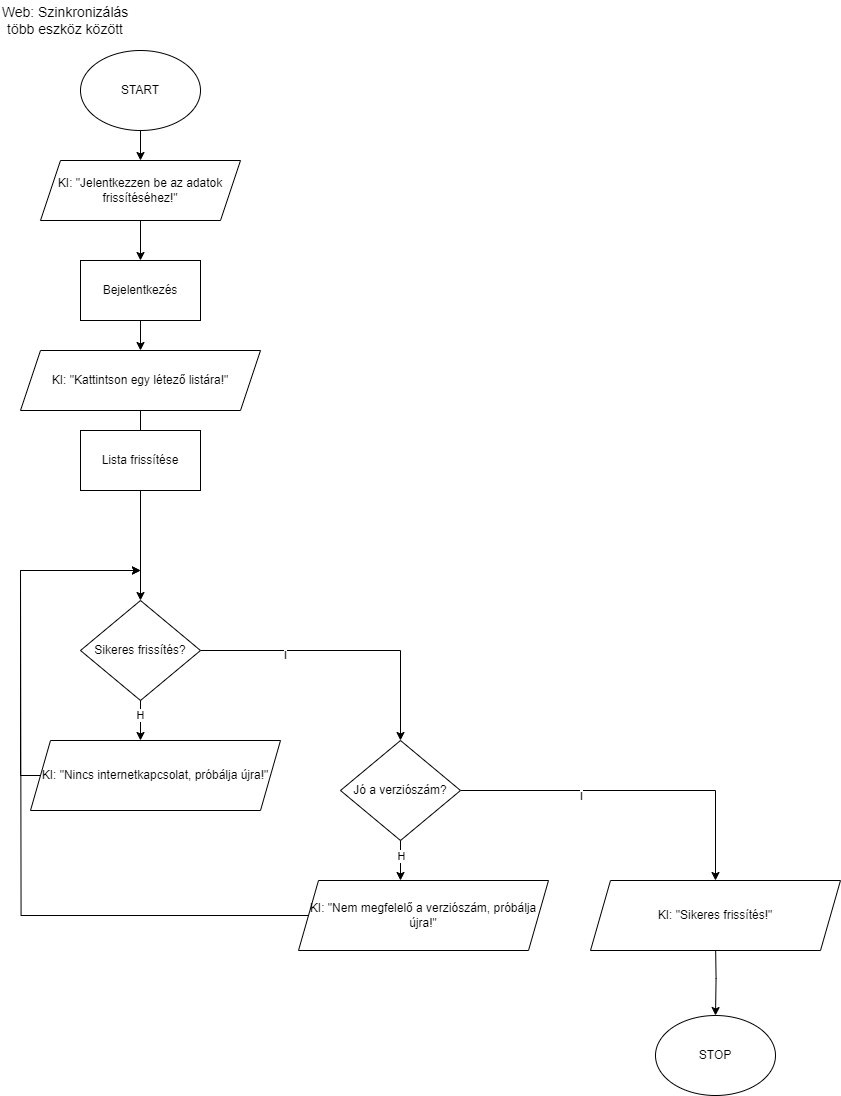

The diagram above was exported from draw.io. Its source (the exported page's mxGraphModel, read from the mxfile embedded in the PNG):
<mxGraphModel dx="1477" dy="1014" grid="1" gridSize="10" guides="1" tooltips="1" connect="1" arrows="1" fold="1" page="1" pageScale="1" pageWidth="850" pageHeight="1100" math="0" shadow="0">
  <root>
    <mxCell id="0" />
    <mxCell id="1" parent="0" />
    <mxCell id="c7uX_VSwVpXDcBf_3ZBT-1" value="&lt;font style=&quot;font-size: 14px;&quot;&gt;Web: Szinkronizálás több eszköz között&lt;/font&gt;" style="text;html=1;align=center;verticalAlign=middle;whiteSpace=wrap;rounded=0;" vertex="1" parent="1">
      <mxGeometry width="130" height="40" as="geometry" />
    </mxCell>
    <mxCell id="c7uX_VSwVpXDcBf_3ZBT-19" style="edgeStyle=orthogonalEdgeStyle;rounded=0;orthogonalLoop=1;jettySize=auto;html=1;entryX=0.5;entryY=0;entryDx=0;entryDy=0;" edge="1" parent="1" source="c7uX_VSwVpXDcBf_3ZBT-3" target="c7uX_VSwVpXDcBf_3ZBT-18">
      <mxGeometry relative="1" as="geometry" />
    </mxCell>
    <mxCell id="c7uX_VSwVpXDcBf_3ZBT-3" value="START" style="ellipse;whiteSpace=wrap;html=1;" vertex="1" parent="1">
      <mxGeometry x="80" y="50" width="120" height="80" as="geometry" />
    </mxCell>
    <mxCell id="c7uX_VSwVpXDcBf_3ZBT-4" style="edgeStyle=orthogonalEdgeStyle;rounded=0;orthogonalLoop=1;jettySize=auto;html=1;entryX=0.542;entryY=0;entryDx=0;entryDy=0;entryPerimeter=0;" edge="1" parent="1" source="c7uX_VSwVpXDcBf_3ZBT-5">
      <mxGeometry relative="1" as="geometry">
        <mxPoint x="140.07999999999993" y="470" as="targetPoint" />
      </mxGeometry>
    </mxCell>
    <mxCell id="c7uX_VSwVpXDcBf_3ZBT-5" value="KI: &quot;Kattintson egy létező listára!&quot;" style="shape=parallelogram;perimeter=parallelogramPerimeter;whiteSpace=wrap;html=1;fixedSize=1;" vertex="1" parent="1">
      <mxGeometry x="20" y="350" width="240" height="60" as="geometry" />
    </mxCell>
    <mxCell id="pfrRggG9KghcNEognCEl-4" style="edgeStyle=orthogonalEdgeStyle;rounded=0;orthogonalLoop=1;jettySize=auto;html=1;entryX=0.5;entryY=0;entryDx=0;entryDy=0;" edge="1" parent="1" source="c7uX_VSwVpXDcBf_3ZBT-7" target="pfrRggG9KghcNEognCEl-1">
      <mxGeometry relative="1" as="geometry" />
    </mxCell>
    <mxCell id="pfrRggG9KghcNEognCEl-5" value="I" style="edgeLabel;html=1;align=center;verticalAlign=middle;resizable=0;points=[];" vertex="1" connectable="0" parent="pfrRggG9KghcNEognCEl-4">
      <mxGeometry x="-0.4138" y="-4" relative="1" as="geometry">
        <mxPoint as="offset" />
      </mxGeometry>
    </mxCell>
    <mxCell id="c7uX_VSwVpXDcBf_3ZBT-7" value="Sikeres frissítés?" style="rhombus;whiteSpace=wrap;html=1;" vertex="1" parent="1">
      <mxGeometry x="80" y="600" width="120" height="100" as="geometry" />
    </mxCell>
    <mxCell id="c7uX_VSwVpXDcBf_3ZBT-8" style="edgeStyle=orthogonalEdgeStyle;rounded=0;orthogonalLoop=1;jettySize=auto;html=1;entryX=0.5;entryY=0;entryDx=0;entryDy=0;" edge="1" parent="1" target="c7uX_VSwVpXDcBf_3ZBT-13">
      <mxGeometry relative="1" as="geometry">
        <mxPoint x="715" y="940" as="sourcePoint" />
      </mxGeometry>
    </mxCell>
    <mxCell id="c7uX_VSwVpXDcBf_3ZBT-9" style="edgeStyle=orthogonalEdgeStyle;rounded=0;orthogonalLoop=1;jettySize=auto;html=1;" edge="1" parent="1" source="c7uX_VSwVpXDcBf_3ZBT-10">
      <mxGeometry relative="1" as="geometry">
        <mxPoint x="140" y="570" as="targetPoint" />
        <Array as="points">
          <mxPoint x="20" y="775" />
          <mxPoint x="20" y="570" />
        </Array>
      </mxGeometry>
    </mxCell>
    <mxCell id="c7uX_VSwVpXDcBf_3ZBT-10" value="KI: &quot;Nincs internetkapcsolat, próbálja újra!&quot;" style="shape=parallelogram;perimeter=parallelogramPerimeter;whiteSpace=wrap;html=1;fixedSize=1;" vertex="1" parent="1">
      <mxGeometry x="30" y="740" width="250" height="70" as="geometry" />
    </mxCell>
    <mxCell id="c7uX_VSwVpXDcBf_3ZBT-11" style="edgeStyle=orthogonalEdgeStyle;rounded=0;orthogonalLoop=1;jettySize=auto;html=1;" edge="1" parent="1" source="c7uX_VSwVpXDcBf_3ZBT-7">
      <mxGeometry relative="1" as="geometry">
        <mxPoint x="140" y="740" as="targetPoint" />
      </mxGeometry>
    </mxCell>
    <mxCell id="c7uX_VSwVpXDcBf_3ZBT-12" value="H" style="edgeLabel;html=1;align=center;verticalAlign=middle;resizable=0;points=[];" vertex="1" connectable="0" parent="c7uX_VSwVpXDcBf_3ZBT-11">
      <mxGeometry x="-0.3149" y="-1" relative="1" as="geometry">
        <mxPoint as="offset" />
      </mxGeometry>
    </mxCell>
    <mxCell id="c7uX_VSwVpXDcBf_3ZBT-13" value="STOP" style="ellipse;whiteSpace=wrap;html=1;" vertex="1" parent="1">
      <mxGeometry x="655" y="1015" width="120" height="80" as="geometry" />
    </mxCell>
    <mxCell id="c7uX_VSwVpXDcBf_3ZBT-14" value="" style="endArrow=classic;html=1;rounded=0;" edge="1" parent="1">
      <mxGeometry width="50" height="50" relative="1" as="geometry">
        <mxPoint x="20" y="570" as="sourcePoint" />
        <mxPoint x="140" y="570" as="targetPoint" />
      </mxGeometry>
    </mxCell>
    <mxCell id="c7uX_VSwVpXDcBf_3ZBT-15" value="KI: &quot;Sikeres frissítés!&quot;" style="shape=parallelogram;perimeter=parallelogramPerimeter;whiteSpace=wrap;html=1;fixedSize=1;" vertex="1" parent="1">
      <mxGeometry x="590" y="880" width="250" height="70" as="geometry" />
    </mxCell>
    <mxCell id="c7uX_VSwVpXDcBf_3ZBT-16" style="edgeStyle=orthogonalEdgeStyle;rounded=0;orthogonalLoop=1;jettySize=auto;html=1;entryX=0.5;entryY=0;entryDx=0;entryDy=0;" edge="1" parent="1" source="c7uX_VSwVpXDcBf_3ZBT-17" target="c7uX_VSwVpXDcBf_3ZBT-7">
      <mxGeometry relative="1" as="geometry" />
    </mxCell>
    <mxCell id="c7uX_VSwVpXDcBf_3ZBT-17" value="Lista frissítése" style="rounded=0;whiteSpace=wrap;html=1;" vertex="1" parent="1">
      <mxGeometry x="80" y="430" width="120" height="60" as="geometry" />
    </mxCell>
    <mxCell id="c7uX_VSwVpXDcBf_3ZBT-21" style="edgeStyle=orthogonalEdgeStyle;rounded=0;orthogonalLoop=1;jettySize=auto;html=1;entryX=0.5;entryY=0;entryDx=0;entryDy=0;" edge="1" parent="1" source="c7uX_VSwVpXDcBf_3ZBT-18" target="c7uX_VSwVpXDcBf_3ZBT-20">
      <mxGeometry relative="1" as="geometry" />
    </mxCell>
    <mxCell id="c7uX_VSwVpXDcBf_3ZBT-18" value="KI: &quot;Jelentkezzen be az adatok frissítéséhez!&quot;" style="shape=parallelogram;perimeter=parallelogramPerimeter;whiteSpace=wrap;html=1;fixedSize=1;" vertex="1" parent="1">
      <mxGeometry x="40" y="160" width="200" height="60" as="geometry" />
    </mxCell>
    <mxCell id="c7uX_VSwVpXDcBf_3ZBT-22" style="edgeStyle=orthogonalEdgeStyle;rounded=0;orthogonalLoop=1;jettySize=auto;html=1;entryX=0.5;entryY=0;entryDx=0;entryDy=0;" edge="1" parent="1" source="c7uX_VSwVpXDcBf_3ZBT-20" target="c7uX_VSwVpXDcBf_3ZBT-5">
      <mxGeometry relative="1" as="geometry" />
    </mxCell>
    <mxCell id="c7uX_VSwVpXDcBf_3ZBT-20" value="Bejelentkezés" style="rounded=0;whiteSpace=wrap;html=1;" vertex="1" parent="1">
      <mxGeometry x="80" y="260" width="120" height="60" as="geometry" />
    </mxCell>
    <mxCell id="pfrRggG9KghcNEognCEl-7" style="edgeStyle=orthogonalEdgeStyle;rounded=0;orthogonalLoop=1;jettySize=auto;html=1;entryX=0.5;entryY=0;entryDx=0;entryDy=0;" edge="1" parent="1" source="pfrRggG9KghcNEognCEl-1" target="c7uX_VSwVpXDcBf_3ZBT-15">
      <mxGeometry relative="1" as="geometry" />
    </mxCell>
    <mxCell id="pfrRggG9KghcNEognCEl-8" value="I" style="edgeLabel;html=1;align=center;verticalAlign=middle;resizable=0;points=[];" vertex="1" connectable="0" parent="pfrRggG9KghcNEognCEl-7">
      <mxGeometry x="-0.3043" y="-5" relative="1" as="geometry">
        <mxPoint as="offset" />
      </mxGeometry>
    </mxCell>
    <mxCell id="pfrRggG9KghcNEognCEl-1" value="Jó a verziószám?" style="rhombus;whiteSpace=wrap;html=1;" vertex="1" parent="1">
      <mxGeometry x="340" y="740" width="120" height="100" as="geometry" />
    </mxCell>
    <mxCell id="pfrRggG9KghcNEognCEl-3" style="edgeStyle=orthogonalEdgeStyle;rounded=0;orthogonalLoop=1;jettySize=auto;html=1;endArrow=none;endFill=0;" edge="1" parent="1" source="pfrRggG9KghcNEognCEl-2">
      <mxGeometry relative="1" as="geometry">
        <mxPoint x="20" y="570" as="targetPoint" />
      </mxGeometry>
    </mxCell>
    <mxCell id="pfrRggG9KghcNEognCEl-2" value="KI: &quot;Nem megfelelő a verziószám, próbálja újra!&quot;" style="shape=parallelogram;perimeter=parallelogramPerimeter;whiteSpace=wrap;html=1;fixedSize=1;" vertex="1" parent="1">
      <mxGeometry x="298" y="880" width="250" height="70" as="geometry" />
    </mxCell>
    <mxCell id="pfrRggG9KghcNEognCEl-6" style="edgeStyle=orthogonalEdgeStyle;rounded=0;orthogonalLoop=1;jettySize=auto;html=1;entryX=0.408;entryY=0;entryDx=0;entryDy=0;entryPerimeter=0;" edge="1" parent="1" source="pfrRggG9KghcNEognCEl-1" target="pfrRggG9KghcNEognCEl-2">
      <mxGeometry relative="1" as="geometry" />
    </mxCell>
    <mxCell id="pfrRggG9KghcNEognCEl-9" value="H" style="edgeLabel;html=1;align=center;verticalAlign=middle;resizable=0;points=[];" vertex="1" connectable="0" parent="pfrRggG9KghcNEognCEl-6">
      <mxGeometry x="-0.25" relative="1" as="geometry">
        <mxPoint as="offset" />
      </mxGeometry>
    </mxCell>
  </root>
</mxGraphModel>